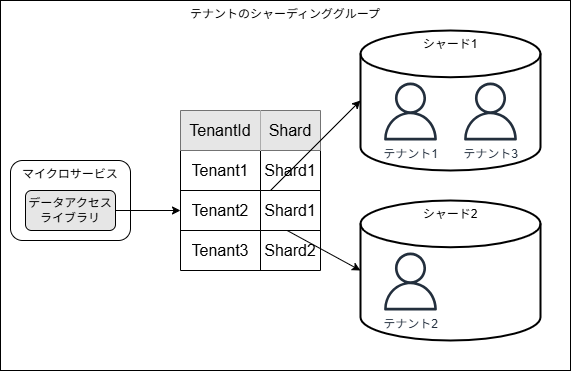

The diagram above was exported from draw.io. Its source (the exported page's mxGraphModel, read from the mxfile embedded in the PNG):
<mxGraphModel dx="1287" dy="582" grid="1" gridSize="10" guides="1" tooltips="1" connect="1" arrows="1" fold="1" page="1" pageScale="1" pageWidth="850" pageHeight="1100" math="0" shadow="0">
  <root>
    <mxCell id="0" />
    <mxCell id="1" parent="0" />
    <mxCell id="40" value="テナントのシャーディンググループ" style="rounded=0;whiteSpace=wrap;html=1;verticalAlign=top;" vertex="1" parent="1">
      <mxGeometry x="360" y="200" width="570" height="370" as="geometry" />
    </mxCell>
    <mxCell id="2" value="マイクロサービス" style="rounded=1;whiteSpace=wrap;html=1;verticalAlign=top;" vertex="1" parent="1">
      <mxGeometry x="370" y="360" width="120" height="80" as="geometry" />
    </mxCell>
    <mxCell id="39" style="edgeStyle=none;html=1;entryX=0;entryY=0.5;entryDx=0;entryDy=0;" edge="1" parent="1" source="3" target="13">
      <mxGeometry relative="1" as="geometry" />
    </mxCell>
    <mxCell id="3" value="データアクセスライブラリ" style="rounded=1;whiteSpace=wrap;html=1;fillColor=#E6E6E6;" vertex="1" parent="1">
      <mxGeometry x="385" y="390" width="90" height="40" as="geometry" />
    </mxCell>
    <mxCell id="4" value="" style="shape=table;startSize=0;container=1;collapsible=0;childLayout=tableLayout;fontSize=16;" vertex="1" parent="1">
      <mxGeometry x="540" y="310" width="140" height="160" as="geometry" />
    </mxCell>
    <mxCell id="5" value="" style="shape=tableRow;horizontal=0;startSize=0;swimlaneHead=0;swimlaneBody=0;strokeColor=inherit;top=0;left=0;bottom=0;right=0;collapsible=0;dropTarget=0;fillColor=none;points=[[0,0.5],[1,0.5]];portConstraint=eastwest;fontSize=16;" vertex="1" parent="4">
      <mxGeometry width="140" height="40" as="geometry" />
    </mxCell>
    <mxCell id="6" value="TenantId" style="shape=partialRectangle;html=1;whiteSpace=wrap;connectable=0;strokeColor=inherit;overflow=hidden;fillColor=#E6E6E6;top=0;left=0;bottom=0;right=0;pointerEvents=1;fontSize=16;" vertex="1" parent="5">
      <mxGeometry width="80" height="40" as="geometry">
        <mxRectangle width="80" height="40" as="alternateBounds" />
      </mxGeometry>
    </mxCell>
    <mxCell id="7" value="Shard" style="shape=partialRectangle;html=1;whiteSpace=wrap;connectable=0;strokeColor=inherit;overflow=hidden;fillColor=#E6E6E6;top=0;left=0;bottom=0;right=0;pointerEvents=1;fontSize=16;" vertex="1" parent="5">
      <mxGeometry x="80" width="60" height="40" as="geometry">
        <mxRectangle width="60" height="40" as="alternateBounds" />
      </mxGeometry>
    </mxCell>
    <mxCell id="9" value="" style="shape=tableRow;horizontal=0;startSize=0;swimlaneHead=0;swimlaneBody=0;strokeColor=inherit;top=0;left=0;bottom=0;right=0;collapsible=0;dropTarget=0;fillColor=none;points=[[0,0.5],[1,0.5]];portConstraint=eastwest;fontSize=16;" vertex="1" parent="4">
      <mxGeometry y="40" width="140" height="40" as="geometry" />
    </mxCell>
    <mxCell id="10" value="Tenant1" style="shape=partialRectangle;html=1;whiteSpace=wrap;connectable=0;strokeColor=inherit;overflow=hidden;fillColor=none;top=0;left=0;bottom=0;right=0;pointerEvents=1;fontSize=16;" vertex="1" parent="9">
      <mxGeometry width="80" height="40" as="geometry">
        <mxRectangle width="80" height="40" as="alternateBounds" />
      </mxGeometry>
    </mxCell>
    <mxCell id="11" value="Shard1" style="shape=partialRectangle;html=1;whiteSpace=wrap;connectable=0;strokeColor=inherit;overflow=hidden;fillColor=none;top=0;left=0;bottom=0;right=0;pointerEvents=1;fontSize=16;" vertex="1" parent="9">
      <mxGeometry x="80" width="60" height="40" as="geometry">
        <mxRectangle width="60" height="40" as="alternateBounds" />
      </mxGeometry>
    </mxCell>
    <mxCell id="13" value="" style="shape=tableRow;horizontal=0;startSize=0;swimlaneHead=0;swimlaneBody=0;strokeColor=inherit;top=0;left=0;bottom=0;right=0;collapsible=0;dropTarget=0;fillColor=none;points=[[0,0.5],[1,0.5]];portConstraint=eastwest;fontSize=16;" vertex="1" parent="4">
      <mxGeometry y="80" width="140" height="40" as="geometry" />
    </mxCell>
    <mxCell id="14" value="&lt;span style=&quot;color: rgb(0, 0, 0);&quot;&gt;Tenant2&lt;/span&gt;" style="shape=partialRectangle;html=1;whiteSpace=wrap;connectable=0;strokeColor=inherit;overflow=hidden;fillColor=none;top=0;left=0;bottom=0;right=0;pointerEvents=1;fontSize=16;" vertex="1" parent="13">
      <mxGeometry width="80" height="40" as="geometry">
        <mxRectangle width="80" height="40" as="alternateBounds" />
      </mxGeometry>
    </mxCell>
    <mxCell id="15" value="&lt;span style=&quot;color: rgb(0, 0, 0);&quot;&gt;Shard1&lt;/span&gt;" style="shape=partialRectangle;html=1;whiteSpace=wrap;connectable=0;strokeColor=inherit;overflow=hidden;fillColor=none;top=0;left=0;bottom=0;right=0;pointerEvents=1;fontSize=16;" vertex="1" parent="13">
      <mxGeometry x="80" width="60" height="40" as="geometry">
        <mxRectangle width="60" height="40" as="alternateBounds" />
      </mxGeometry>
    </mxCell>
    <mxCell id="23" style="shape=tableRow;horizontal=0;startSize=0;swimlaneHead=0;swimlaneBody=0;strokeColor=inherit;top=0;left=0;bottom=0;right=0;collapsible=0;dropTarget=0;fillColor=none;points=[[0,0.5],[1,0.5]];portConstraint=eastwest;fontSize=16;" vertex="1" parent="4">
      <mxGeometry y="120" width="140" height="40" as="geometry" />
    </mxCell>
    <mxCell id="24" value="&lt;span style=&quot;color: rgb(0, 0, 0);&quot;&gt;Tenant3&lt;/span&gt;" style="shape=partialRectangle;html=1;whiteSpace=wrap;connectable=0;strokeColor=inherit;overflow=hidden;fillColor=none;top=0;left=0;bottom=0;right=0;pointerEvents=1;fontSize=16;" vertex="1" parent="23">
      <mxGeometry width="80" height="40" as="geometry">
        <mxRectangle width="80" height="40" as="alternateBounds" />
      </mxGeometry>
    </mxCell>
    <mxCell id="25" value="&lt;span style=&quot;color: rgb(0, 0, 0);&quot;&gt;Shard2&lt;/span&gt;" style="shape=partialRectangle;html=1;whiteSpace=wrap;connectable=0;strokeColor=inherit;overflow=hidden;fillColor=none;top=0;left=0;bottom=0;right=0;pointerEvents=1;fontSize=16;" vertex="1" parent="23">
      <mxGeometry x="80" width="60" height="40" as="geometry">
        <mxRectangle width="60" height="40" as="alternateBounds" />
      </mxGeometry>
    </mxCell>
    <mxCell id="30" value="シャード1" style="strokeWidth=2;html=1;shape=mxgraph.flowchart.database;whiteSpace=wrap;verticalAlign=top;" vertex="1" parent="1">
      <mxGeometry x="720" y="230" width="180" height="140" as="geometry" />
    </mxCell>
    <mxCell id="31" value="テナント1" style="sketch=0;outlineConnect=0;fontColor=#232F3E;gradientColor=none;fillColor=#232F3D;strokeColor=none;dashed=0;verticalLabelPosition=bottom;verticalAlign=top;align=center;html=1;fontSize=12;fontStyle=0;aspect=fixed;pointerEvents=1;shape=mxgraph.aws4.user;" vertex="1" parent="1">
      <mxGeometry x="741" y="282" width="58" height="58" as="geometry" />
    </mxCell>
    <mxCell id="32" value="テナント3" style="sketch=0;outlineConnect=0;fontColor=#232F3E;gradientColor=none;fillColor=#232F3D;strokeColor=none;dashed=0;verticalLabelPosition=bottom;verticalAlign=top;align=center;html=1;fontSize=12;fontStyle=0;aspect=fixed;pointerEvents=1;shape=mxgraph.aws4.user;" vertex="1" parent="1">
      <mxGeometry x="821" y="282" width="58" height="58" as="geometry" />
    </mxCell>
    <mxCell id="33" value="シャード2" style="strokeWidth=2;html=1;shape=mxgraph.flowchart.database;whiteSpace=wrap;verticalAlign=top;" vertex="1" parent="1">
      <mxGeometry x="720" y="400" width="180" height="140" as="geometry" />
    </mxCell>
    <mxCell id="34" value="テナント2" style="sketch=0;outlineConnect=0;fontColor=#232F3E;gradientColor=none;fillColor=#232F3D;strokeColor=none;dashed=0;verticalLabelPosition=bottom;verticalAlign=top;align=center;html=1;fontSize=12;fontStyle=0;aspect=fixed;pointerEvents=1;shape=mxgraph.aws4.user;" vertex="1" parent="1">
      <mxGeometry x="741" y="452" width="58" height="58" as="geometry" />
    </mxCell>
    <mxCell id="37" style="edgeStyle=none;html=1;entryX=0;entryY=0.5;entryDx=0;entryDy=0;entryPerimeter=0;" edge="1" parent="1" source="13" target="30">
      <mxGeometry relative="1" as="geometry" />
    </mxCell>
    <mxCell id="38" style="edgeStyle=none;html=1;entryX=0;entryY=0.5;entryDx=0;entryDy=0;entryPerimeter=0;" edge="1" parent="1" source="13" target="33">
      <mxGeometry relative="1" as="geometry" />
    </mxCell>
  </root>
</mxGraphModel>